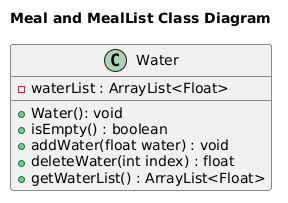

The diagram above was rendered by PlantUML. Its source (embedded in the PNG):
@startuml
title Meal and MealList Class Diagram

class Water {
    - waterList : ArrayList<Float>
    + Water(): void
    + isEmpty() : boolean
    + addWater(float water) : void
    + deleteWater(int index) : float
    + getWaterList() : ArrayList<Float>
}
@enduml